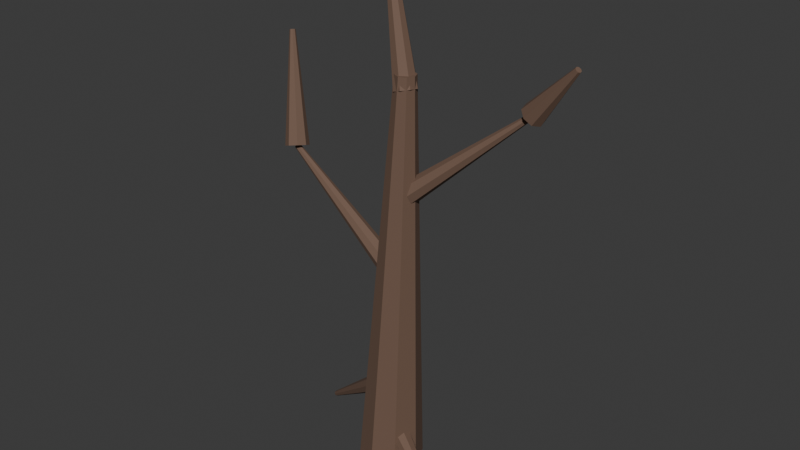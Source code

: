 # Source: DeadTree.blend  (saved by Blender 5.2.44; exported with 4.5.12 LTS)
import bpy
from mathutils import Matrix  # noqa: F401  (used for matrix-valued properties, if any)

bpy.ops.wm.read_factory_settings(use_empty=True)
scene = bpy.context.scene
scene.name = 'Scene'

# ---- collections
col_collection = bpy.data.collections.new('Collection'); scene.collection.children.link(col_collection)

# ---- materials (node trees are filled in below, after node groups)
mat_l01r_wood = bpy.data.materials.new('L01R_Wood')
mat_l01r_wood.diffuse_color = (0.16, 0.095, 0.065, 1.0)

# ---- material node trees
mat_l01r_wood.use_nodes = True; mat_l01r_wood.node_tree.nodes.clear()
_N = mat_l01r_wood.node_tree.nodes; _L = mat_l01r_wood.node_tree.links
n0 = _N.new('ShaderNodeBsdfPrincipled'); n0.name = 'Principled BSDF'; n0.location = (-200, 100)
n0.inputs[0].default_value = (0.16, 0.095, 0.065, 1.0)
n0.inputs[2].default_value = 0.8
n0.inputs[10].default_value = 0.005
n1 = _N.new('ShaderNodeOutputMaterial'); n1.name = 'Material Output'; n1.location = (200, 100)
_L.new(n0.outputs[0], n1.inputs[0])
n1.is_active_output = True

# ---- world
world_world = bpy.data.worlds.new('World'); scene.world = world_world
world_world.use_nodes = True; world_world.node_tree.nodes.clear()
_N = world_world.node_tree.nodes; _L = world_world.node_tree.links
n0 = _N.new('ShaderNodeOutputWorld'); n0.name = 'World Output'; n0.location = (200, 100)
n1 = _N.new('ShaderNodeBackground'); n1.name = 'Background'; n1.location = (-200, 100)
n1.inputs[0].default_value = (0.05088, 0.05088, 0.05088, 1.0)
_L.new(n1.outputs[0], n0.inputs[0])
n0.is_active_output = True
world_world.color = (0.05088, 0.05088, 0.05088)
world_world.sun_shadow_jitter_overblur = 0.0

# ---- meshes
me_cone_016 = bpy.data.meshes.new('Cone.016')
me_cone_016.from_pydata([(-0.2198, 8.704e-07, 0.00942), (0.05006, -8.909e-07, 2.803), (-0.1554, 0.1556, 0.006661), (0.07055, 0.0495, 2.802), (-4.512e-09, 0.22, 2.587e-07), (0.12, 0.07, 2.8), (0.1554, 0.1556, -0.006661), (0.1695, 0.0495, 2.798), (0.2198, 9.015e-07, -0.00942), (0.1899, -8.81e-07, 2.797), (0.1554, -0.1556, -0.006661), (0.1695, -0.0495, 2.798), (1.472e-08, -0.22, -2.053e-08), (0.12, -0.07, 2.8), (-0.1554, -0.1556, 0.006661), (0.07055, -0.0495, 2.802), (-0.04588, 0.01529, 0.6637), (-0.7615, 0.2538, 0.01593), (-0.05033, -0.04285, 0.6451), (-0.7626, 0.2393, 0.01127), (-0.0253, -0.07589, 0.6), (-0.7563, 0.231, -7.078e-08), (0.01456, -0.06448, 0.5549), (-0.7464, 0.2339, -0.01127), (0.04588, -0.01529, 0.5363), (-0.7385, 0.2462, -0.01593), (0.05033, 0.04285, 0.5549), (-0.7374, 0.2607, -0.01127), (0.0253, 0.07589, 0.6), (-0.7437, 0.269, -8.568e-08), (-0.01456, 0.06448, 0.6451), (-0.7536, 0.2661, 0.01126), (0.02807, -0.01296, 0.3738), (0.657, -0.3032, 0.01845), (0.04356, 0.0422, 0.3522), (0.6609, -0.2894, 0.01304), (0.03352, 0.07264, 0.3), (0.6584, -0.2818, -2.421e-08), (0.003854, 0.06052, 0.2478), (0.651, -0.2849, -0.01304), (-0.02807, 0.01296, 0.2262), (0.643, -0.2968, -0.01845), (-0.04356, -0.0422, 0.2478), (0.6391, -0.3105, -0.01304), (-0.03352, -0.07264, 0.3), (0.6416, -0.3182, -7.823e-08), (-0.003854, -0.06052, 0.3522), (0.649, -0.3151, 0.01304), (0.1298, -2.141e-08, 1.463), (-0.7875, 1.869e-08, 2.116), (0.1152, -0.05657, 1.444), (-0.7912, -0.01414, 2.111), (0.08, -0.08, 1.4), (-0.8, -0.02, 2.1), (0.04478, -0.05657, 1.356), (-0.8088, -0.01414, 2.089), (0.0302, -1.706e-08, 1.337), (-0.8125, 1.978e-08, 2.084), (0.04478, 0.05657, 1.356), (-0.8088, 0.01414, 2.089), (0.08, 0.08, 1.4), (-0.8, 0.02, 2.1), (0.1152, 0.05657, 1.444), (-0.7912, 0.01414, 2.111), (-0.7476, -0.05245, 2.13), (-0.9869, 0.1869, 2.807), (-0.8029, -0.07709, 2.121), (-1.001, 0.1807, 2.805), (-0.8566, -0.05657, 2.1), (-1.014, 0.1859, 2.8), (-0.8771, -0.002913, 2.079), (-1.019, 0.1993, 2.795), (-0.8524, 0.05245, 2.07), (-1.013, 0.2131, 2.793), (-0.7971, 0.07709, 2.079), (-0.9993, 0.2193, 2.795), (-0.7434, 0.05657, 2.1), (-0.9859, 0.2141, 2.8), (-0.7229, 0.002913, 2.121), (-0.9807, 0.2007, 2.805), (0.0518, -0.01607, 2.062), (0.838, 0.246, 2.665), (0.04803, 0.0423, 2.044), (0.837, 0.2606, 2.661), (0.0747, 0.07589, 2.0), (0.8437, 0.269, 2.65), (0.1162, 0.06503, 1.956), (0.854, 0.2663, 2.639), (0.1482, 0.01607, 1.938), (0.8621, 0.254, 2.635), (0.152, -0.0423, 1.956), (0.863, 0.2394, 2.639), (0.1253, -0.07589, 2.0), (0.8563, 0.231, 2.65), (0.08381, -0.06503, 2.044), (0.846, 0.2337, 2.661), (0.7904, 0.2599, 2.702), (1.135, 0.2025, 3.013), (0.8172, 0.3128, 2.687), (1.142, 0.2157, 3.009), (0.8632, 0.3289, 2.65), (1.153, 0.2197, 3.0), (0.9014, 0.2988, 2.613), (1.163, 0.2122, 2.991), (0.9096, 0.2401, 2.598), (1.165, 0.1975, 2.987), (0.8828, 0.1872, 2.613), (1.158, 0.1843, 2.991), (0.8368, 0.1711, 2.65), (1.147, 0.1803, 3.0), (0.7986, 0.2012, 2.687), (1.137, 0.1878, 3.009), (0.1861, -0.03675, 2.726), (-0.1335, 0.1408, 3.606), (0.1393, -0.07543, 2.718), (-0.1452, 0.1311, 3.605), (0.08115, -0.06993, 2.7), (-0.1597, 0.1325, 3.6), (0.04576, -0.02347, 2.682), (-0.1686, 0.1441, 3.595), (0.05385, 0.03675, 2.674), (-0.1665, 0.1592, 3.594), (0.1007, 0.07543, 2.682), (-0.1548, 0.1689, 3.595), (0.1589, 0.06993, 2.7), (-0.1403, 0.1675, 3.6), (0.1942, 0.02347, 2.718), (-0.1314, 0.1559, 3.605)], [], [(0, 1, 3, 2), (2, 3, 5, 4), (4, 5, 7, 6), (6, 7, 9, 8), (8, 9, 11, 10), (10, 11, 13, 12), (3, 1, 15, 13, 11, 9, 7, 5), (12, 13, 15, 14), (14, 15, 1, 0), (0, 2, 4, 6, 8, 10, 12, 14), (16, 17, 19, 18), (18, 19, 21, 20), (20, 21, 23, 22), (22, 23, 25, 24), (24, 25, 27, 26), (26, 27, 29, 28), (19, 17, 31, 29, 27, 25, 23, 21), (28, 29, 31, 30), (30, 31, 17, 16), (16, 18, 20, 22, 24, 26, 28, 30), (32, 33, 35, 34), (34, 35, 37, 36), (36, 37, 39, 38), (38, 39, 41, 40), (40, 41, 43, 42), (42, 43, 45, 44), (35, 33, 47, 45, 43, 41, 39, 37), (44, 45, 47, 46), (46, 47, 33, 32), (32, 34, 36, 38, 40, 42, 44, 46), (48, 49, 51, 50), (50, 51, 53, 52), (52, 53, 55, 54), (54, 55, 57, 56), (56, 57, 59, 58), (58, 59, 61, 60), (51, 49, 63, 61, 59, 57, 55, 53), (60, 61, 63, 62), (62, 63, 49, 48), (48, 50, 52, 54, 56, 58, 60, 62), (64, 65, 67, 66), (66, 67, 69, 68), (68, 69, 71, 70), (70, 71, 73, 72), (72, 73, 75, 74), (74, 75, 77, 76), (67, 65, 79, 77, 75, 73, 71, 69), (76, 77, 79, 78), (78, 79, 65, 64), (64, 66, 68, 70, 72, 74, 76, 78), (80, 81, 83, 82), (82, 83, 85, 84), (84, 85, 87, 86), (86, 87, 89, 88), (88, 89, 91, 90), (90, 91, 93, 92), (83, 81, 95, 93, 91, 89, 87, 85), (92, 93, 95, 94), (94, 95, 81, 80), (80, 82, 84, 86, 88, 90, 92, 94), (96, 97, 99, 98), (98, 99, 101, 100), (100, 101, 103, 102), (102, 103, 105, 104), (104, 105, 107, 106), (106, 107, 109, 108), (99, 97, 111, 109, 107, 105, 103, 101), (108, 109, 111, 110), (110, 111, 97, 96), (96, 98, 100, 102, 104, 106, 108, 110), (112, 113, 115, 114), (114, 115, 117, 116), (116, 117, 119, 118), (118, 119, 121, 120), (120, 121, 123, 122), (122, 123, 125, 124), (115, 113, 127, 125, 123, 121, 119, 117), (124, 125, 127, 126), (126, 127, 113, 112), (112, 114, 116, 118, 120, 122, 124, 126)])
_uv = me_cone_016.uv_layers.new(name='UVMap')
_uv.uv.foreach_set('vector', [0.2894, 0.9005, 0.3303, 3.571e-05, 0.3493, 5.444e-08, 0.3493, 0.9004, 0.1447, 0.9981, 0.1936, 1.055e-08, 0.2074, 1.782e-05, 0.1881, 0.9982, 0.1881, 0.9982, 0.2074, 1.782e-05, 0.2265, 1.782e-05, 0.2481, 0.9982, 0.2481, 0.9982, 0.2265, 1.782e-05, 0.2396, 6.581e-09, 0.2894, 0.9981, 0.3493, 0.8728, 0.3581, 6.098e-08, 0.3772, 9.499e-09, 0.4093, 0.8728, 9.518e-10, 0.9979, 0.05028, -4.33e-08, 0.06421, 0.0006716, 0.04376, 1.0, 0.6303, 0.03166, 0.6303, 0.01269, 0.642, -9.354e-10, 0.6586, 0.001025, 0.6703, 0.01516, 0.6703, 0.03413, 0.6586, 0.04682, 0.642, 0.04579, 0.04376, 1.0, 0.06421, 0.0006716, 0.08328, 0.0006716, 0.1037, 1.0, 0.1037, 1.0, 0.08328, 0.0006716, 0.09632, -2.338e-08, 0.1447, 0.9979, 0.5379, 0.04308, 0.5379, 0.103, 0.5002, 0.1452, 0.4469, 0.1448, 0.4093, 0.1021, 0.4093, 0.04212, 0.4469, 3.066e-09, 0.5002, 0.0003976, 0.6645, 0.1466, 0.6775, 0.4906, 0.6728, 0.4903, 0.6458, 0.1452, 0.5684, 0.1452, 0.5547, 0.4984, 0.5495, 0.4985, 0.5477, 0.1452, 0.5477, 0.1452, 0.5495, 0.4985, 0.5447, 0.4984, 0.5282, 0.1452, 0.6458, 0.1459, 0.6458, 0.495, 0.6407, 0.4948, 0.6254, 0.1452, 0.6254, 0.1452, 0.6407, 0.4948, 0.6358, 0.4955, 0.6056, 0.1479, 0.5282, 0.1452, 0.5141, 0.498, 0.509, 0.4981, 0.5078, 0.1454, 0.5869, 0.1317, 0.5905, 0.1356, 0.5905, 0.141, 0.5869, 0.1449, 0.5817, 0.1449, 0.578, 0.141, 0.578, 0.1355, 0.5817, 0.1317, 0.5078, 0.1454, 0.509, 0.4981, 0.504, 0.498, 0.488, 0.1452, 0.6857, 0.1452, 0.6828, 0.4903, 0.6775, 0.4906, 0.6645, 0.1466, 0.578, 0.06802, 0.5933, 0.05266, 0.6148, 0.05273, 0.6301, 0.06819, 0.6301, 0.08999, 0.6148, 0.1054, 0.5933, 0.1053, 0.578, 0.08982, 0.8265, 0.5154, 0.811, 0.7471, 0.8059, 0.748, 0.8059, 0.5188, 0.5684, 0.4985, 0.5522, 0.7737, 0.5472, 0.7738, 0.5486, 0.4989, 0.5486, 0.4989, 0.5472, 0.7738, 0.5421, 0.7737, 0.5281, 0.4985, 0.8418, 0.3524, 0.8442, 0.1545, 0.8494, 0.1557, 0.8625, 0.3569, 0.8625, 0.3569, 0.8494, 0.1557, 0.8543, 0.1537, 0.882, 0.3491, 0.6457, 0.4962, 0.6256, 0.7727, 0.6207, 0.7725, 0.6264, 0.4955, 0.8435, 0.1471, 0.8484, 0.1452, 0.8536, 0.1463, 0.856, 0.1498, 0.8543, 0.1537, 0.8494, 0.1557, 0.8442, 0.1545, 0.8418, 0.151, 0.6264, 0.4955, 0.6207, 0.7725, 0.6155, 0.7725, 0.6056, 0.4955, 0.846, 0.522, 0.8159, 0.7488, 0.811, 0.7471, 0.8265, 0.5154, 0.8138, 0.07134, 0.8138, 0.09292, 0.8019, 0.1067, 0.785, 0.1047, 0.7731, 0.08806, 0.7731, 0.06649, 0.785, 0.05266, 0.8019, 0.05467, 0.5838, 0.5192, 0.5723, 0.1454, 0.5777, 0.1452, 0.6056, 0.5182, 0.4093, 0.5285, 0.4389, 0.1452, 0.4435, 0.1462, 0.4275, 0.5327, 0.4275, 0.5327, 0.4435, 0.1462, 0.4488, 0.146, 0.4488, 0.532, 0.8059, 0.5067, 0.8328, 0.1452, 0.8364, 0.147, 0.8201, 0.5143, 0.8201, 0.5143, 0.8364, 0.147, 0.8418, 0.1473, 0.8418, 0.5154, 0.4488, 0.5266, 0.4488, 0.1463, 0.4532, 0.1452, 0.4664, 0.5221, 0.5989, 0.1054, 0.6022, 0.109, 0.6022, 0.1144, 0.5989, 0.1185, 0.5943, 0.1187, 0.5911, 0.1151, 0.5911, 0.1097, 0.5943, 0.1056, 0.4664, 0.5221, 0.4532, 0.1452, 0.4586, 0.1452, 0.488, 0.5221, 0.5684, 0.5248, 0.5684, 0.1468, 0.5723, 0.1454, 0.5838, 0.5192, 0.682, 0.06859, 0.6955, 0.05296, 0.7144, 0.05266, 0.7279, 0.06785, 0.7279, 0.08965, 0.7144, 0.1053, 0.6955, 0.1056, 0.682, 0.09038, 0.4717, 0.7956, 0.4553, 0.5273, 0.4594, 0.5266, 0.488, 0.7928, 0.4093, 0.7988, 0.4093, 0.5329, 0.4147, 0.5327, 0.4311, 0.7982, 0.4311, 0.7982, 0.4147, 0.5327, 0.4185, 0.533, 0.4461, 0.7993, 0.488, 0.7671, 0.4974, 0.4981, 0.5029, 0.4981, 0.5097, 0.7671, 0.5097, 0.7671, 0.5029, 0.4981, 0.507, 0.4981, 0.5262, 0.767, 0.5684, 0.7947, 0.5684, 0.5256, 0.5738, 0.5254, 0.5902, 0.7941, 0.5872, 0.1054, 0.5911, 0.1092, 0.5911, 0.1147, 0.5872, 0.1185, 0.5818, 0.1185, 0.578, 0.1147, 0.578, 0.1092, 0.5818, 0.1054, 0.5902, 0.7941, 0.5738, 0.5254, 0.5777, 0.5248, 0.6055, 0.7915, 0.4499, 0.7962, 0.4499, 0.5274, 0.4553, 0.5273, 0.4717, 0.7956, 0.6453, 0.05266, 0.6668, 0.0528, 0.682, 0.0683, 0.682, 0.09009, 0.6668, 0.1054, 0.6453, 0.1053, 0.6301, 0.08975, 0.6301, 0.06796, 0.6857, 0.8328, 0.6857, 0.485, 0.6911, 0.4849, 0.7074, 0.8325, 0.7074, 0.8325, 0.6911, 0.4849, 0.6951, 0.4835, 0.7233, 0.8269, 0.846, 0.8434, 0.8623, 0.5154, 0.8677, 0.5157, 0.8677, 0.8449, 0.7259, 0.8276, 0.7259, 0.4861, 0.73, 0.4848, 0.7424, 0.8222, 0.7424, 0.8222, 0.73, 0.4848, 0.7354, 0.4846, 0.7641, 0.8216, 0.882, 0.3804, 0.8908, 0.1553, 0.896, 0.1567, 0.9026, 0.3859, 0.9002, 0.1465, 0.9026, 0.1505, 0.9009, 0.1547, 0.896, 0.1567, 0.8908, 0.1553, 0.8884, 0.1514, 0.8901, 0.1472, 0.895, 0.1452, 0.6458, 0.808, 0.6748, 0.4906, 0.6802, 0.4906, 0.6675, 0.808, 0.6675, 0.808, 0.6802, 0.4906, 0.6844, 0.4924, 0.6844, 0.8149, 0.5159, 0.7671, 0.5275, 0.7814, 0.5275, 0.803, 0.5159, 0.8194, 0.4995, 0.8209, 0.488, 0.8066, 0.488, 0.7849, 0.4995, 0.7685, 0.823, 0.9097, 0.8392, 0.7503, 0.8446, 0.7504, 0.8446, 0.9099, 0.8677, 0.6822, 0.8725, 0.5159, 0.8772, 0.5159, 0.8863, 0.6822, 0.8863, 0.6822, 0.8772, 0.5159, 0.8825, 0.5154, 0.9074, 0.68, 0.5379, 0.1448, 0.5608, 0.0008664, 0.5656, 8.761e-08, 0.5572, 0.1414, 0.5572, 0.1414, 0.5656, 8.761e-08, 0.5708, 0.0008665, 0.578, 0.1448, 0.8677, 0.8458, 0.8878, 0.6823, 0.8923, 0.6822, 0.8859, 0.8451, 0.5905, 0.1409, 0.5905, 0.1354, 0.5941, 0.1317, 0.5992, 0.1318, 0.6028, 0.1358, 0.6028, 0.1412, 0.5992, 0.145, 0.5941, 0.1448, 0.8859, 0.8451, 0.8923, 0.6822, 0.8977, 0.6823, 0.9073, 0.8458, 0.8059, 0.9034, 0.8349, 0.7488, 0.8392, 0.7503, 0.823, 0.9097, 0.7731, 0.06754, 0.7731, 0.0893, 0.7598, 0.1052, 0.7411, 0.1059, 0.7279, 0.09102, 0.7279, 0.06926, 0.7411, 0.05337, 0.7598, 0.05266, 0.7866, 0.4823, 0.771, 0.1458, 0.7758, 0.1452, 0.8059, 0.4796, 0.7658, 0.8213, 0.779, 0.4823, 0.7843, 0.4823, 0.787, 0.8214, 0.787, 0.8214, 0.7843, 0.4823, 0.7889, 0.4823, 0.8056, 0.8213, 0.6857, 0.4835, 0.6992, 0.1452, 0.7043, 0.1452, 0.7063, 0.4832, 0.7063, 0.4832, 0.7043, 0.1452, 0.7092, 0.1452, 0.7259, 0.4835, 0.7259, 0.4846, 0.736, 0.1453, 0.7413, 0.1453, 0.747, 0.4846, 0.578, 0.1278, 0.578, 0.1224, 0.5818, 0.1185, 0.5872, 0.1185, 0.591, 0.1224, 0.591, 0.1278, 0.5872, 0.1317, 0.5818, 0.1317, 0.747, 0.4846, 0.7413, 0.1453, 0.746, 0.1452, 0.7658, 0.4841, 0.7658, 0.4819, 0.7658, 0.1457, 0.771, 0.1458, 0.7866, 0.4823, 0.578, 0.01541, 0.5933, -4.238e-09, 0.615, 1.166e-05, 0.6303, 0.01544, 0.6303, 0.03725, 0.615, 0.05266, 0.5933, 0.05264, 0.578, 0.03722])
me_cone_016.materials.append(mat_l01r_wood)
me_cone_016.update()

# ---- objects
ob_l01r_deadtree = bpy.data.objects.new('L01R_DeadTree', me_cone_016)

# ---- transforms, parenting, visibility, modifiers, constraints
ob_l01r_deadtree.location = (-3.725e-09, 0.0, -1.192e-07)

# ---- collection membership
col_collection.objects.link(ob_l01r_deadtree)

# ---- scene / render settings (as saved in the file)
scene.frame_start = 1; scene.frame_end = 250; scene.frame_set(1)
scene.render.engine = 'BLENDER_EEVEE_NEXT'
scene.render.bake_bias = 0.0
scene.render.bake_samples = 0
scene.render.compositor_device = 'GPU'
scene.eevee.use_volume_custom_range = False
scene.eevee.fast_gi_thickness_near = 0.1
scene.eevee.fast_gi_thickness_far = 0.0
scene.eevee.ray_tracing_options.screen_trace_thickness = 0.1
bpy.context.view_layer.update()

# ---- added for rendering (the .blend has no active camera and no usable light): camera, sun
cam_auto = bpy.data.cameras.new('AutoCamera')
cam_auto.lens = 50.0
cam_auto.sensor_width = 36.0
cam_auto.clip_end = 1000.0
ob_auto_camera = bpy.data.objects.new('AutoCamera', cam_auto)
scene.collection.objects.link(ob_auto_camera)
ob_auto_camera.location = (4.03396, -4.74801, 4.96295)
ob_auto_camera.rotation_euler = (1.09748, -7.21219e-08, 0.694738)
scene.camera = ob_auto_camera
light_auto_sun = bpy.data.lights.new('AutoSun', 'SUN')
light_auto_sun.energy = 3.0
light_auto_sun.angle = 0.0523599
ob_auto_sun = bpy.data.objects.new('AutoSun', light_auto_sun)
scene.collection.objects.link(ob_auto_sun)
ob_auto_sun.rotation_euler = (0.872665, 0.174533, 0.523599)
bpy.context.view_layer.update()
